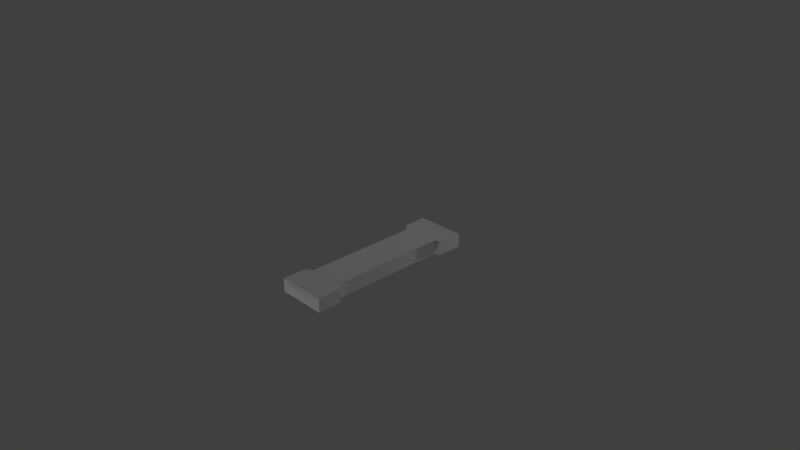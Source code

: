 # Source: arcanoide.blend  (saved by Blender 2.68.0; exported with 4.5.12 LTS)
import bpy
from mathutils import Matrix  # noqa: F401  (used for matrix-valued properties, if any)

bpy.ops.wm.read_factory_settings(use_empty=True)
scene = bpy.context.scene
scene.name = 'Scene'

# ---- collections
col_collection_1 = bpy.data.collections.new('Collection 1'); scene.collection.children.link(col_collection_1)

# ---- materials (node trees are filled in below, after node groups)
mat_material = bpy.data.materials.new('Material')
mat_material.alpha_threshold = 0.0
mat_material.use_transparent_shadow = False
mat_material.roughness = 0.5
mat_material.line_color = (0.0, 0.0, 0.0, 1.0)

# ---- material node trees

# ---- world
world_world = bpy.data.worlds.new('World'); scene.world = world_world
world_world.color = (0.05088, 0.05088, 0.05088)
world_world.use_sun_shadow = False
world_world.sun_shadow_jitter_overblur = 0.0
world_world.cycles.sampling_method = 'MANUAL'
world_world.cycles.sample_map_resolution = 256

# ---- cameras
cam_camera = bpy.data.cameras.new('Camera')
cam_camera.clip_end = 100.0
cam_camera.lens = 35.0
cam_camera.sensor_width = 32.0
cam_camera.sensor_height = 18.0
cam_camera.ortho_scale = 7.314
cam_camera.dof.focus_distance = 0.0
cam_camera.dof.aperture_fstop = 128.0

# ---- lights
light_point_002 = bpy.data.lights.new('Point.002', 'POINT')
light_point_002.transmission_factor = 0.0
light_point_002.energy = 100.0
light_point_002.shadow_buffer_clip_start = 0.5
light_point_002.shadow_soft_size = 0.1
light_point_002.shadow_maximum_resolution = 0.006
light_point_002.use_absolute_resolution = True
light_point_002.cycles.use_multiple_importance_sampling = False
light_point_001 = bpy.data.lights.new('Point.001', 'POINT')
light_point_001.transmission_factor = 0.0
light_point_001.energy = 100.0
light_point_001.shadow_buffer_clip_start = 0.5
light_point_001.shadow_soft_size = 0.1
light_point_001.shadow_maximum_resolution = 0.006
light_point_001.use_absolute_resolution = True
light_point_001.cycles.use_multiple_importance_sampling = False
light_point = bpy.data.lights.new('Point', 'POINT')
light_point.transmission_factor = 0.0
light_point.energy = 100.0
light_point.shadow_buffer_clip_start = 0.5
light_point.shadow_soft_size = 0.1
light_point.shadow_maximum_resolution = 0.006
light_point.use_absolute_resolution = True
light_point.cycles.use_multiple_importance_sampling = False
light_lamp = bpy.data.lights.new('Lamp', 'POINT')
light_lamp.transmission_factor = 0.0
light_lamp.cutoff_distance = 30.0
light_lamp.energy = 100.0
light_lamp.shadow_buffer_clip_start = 1.001
light_lamp.shadow_soft_size = 0.1
light_lamp.shadow_maximum_resolution = 0.006
light_lamp.use_absolute_resolution = True
light_lamp.cycles.use_multiple_importance_sampling = False

# ---- meshes
me_arkanoide = bpy.data.meshes.new('Arkanoide')
me_arkanoide.from_pydata([(0.5475, 0.5041, -0.0095), (-0.4368, 1.004, -0.4065), (0.5475, 1.004, -0.4065), (-0.4368, 0.5041, -0.4065), (0.5475, 0.5041, -0.4065), (-0.4368, 1.004, -0.0095), (0.5475, 1.004, -0.0095), (-0.4368, 0.5041, -0.0095), (-0.4368, 1.433, -0.4065), (0.5475, 1.433, -0.4065), (-0.4368, 1.433, -0.0095), (0.5475, 1.433, -0.0095), (-0.6118, 1.732, -0.3957), (0.7225, 1.732, -0.3957), (-0.6118, 1.732, -0.003578), (0.7225, 1.732, -0.003578), (-0.6336, 2.397, -0.3957), (0.7443, 2.397, -0.3957), (-0.6336, 2.397, -0.003578), (0.7443, 2.397, -0.003578), (0.563, 1.645, -0.4065), (-0.4523, 1.645, -0.4065), (0.563, 1.645, -0.0095), (-0.4523, 1.645, -0.0095), (-0.3666, 2.448, -0.325), (0.4773, 2.448, -0.325), (-0.3666, 2.453, -0.09101), (0.4773, 2.453, -0.09101), (-0.6239, 2.101, -0.003578), (0.7346, 2.101, -0.003578), (-0.6239, 2.101, -0.3957), (0.7346, 2.101, -0.3957), (0.5475, 0.5041, -0.208), (-0.4368, 1.004, -0.208), (0.5475, 1.004, -0.208), (-0.4368, 0.5041, -0.208), (-0.4368, 1.433, -0.208), (0.5475, 1.433, -0.208), (-0.6118, 1.732, -0.208), (0.7225, 1.732, -0.208), (-0.6336, 2.397, -0.208), (0.7443, 2.397, -0.208), (0.563, 1.645, -0.208), (-0.4523, 1.645, -0.208), (-0.3666, 2.451, -0.208), (0.4773, 2.451, -0.208), (-0.6239, 2.101, -0.208), (0.7346, 2.101, -0.208), (0.3869, 0.5041, -0.0095), (0.3869, 1.004, -0.0095), (0.3869, 1.004, -0.4065), (0.3869, 0.5041, -0.4065), (0.3869, 1.433, -0.0095), (0.3869, 1.433, -0.4065), (0.5048, 1.732, -0.003578), (0.5048, 1.732, -0.3957), (0.5195, 2.397, -0.003578), (0.5195, 2.397, -0.3957), (0.3974, 1.645, -0.4065), (0.3974, 1.645, -0.0095), (0.3396, 2.453, -0.09101), (0.3396, 2.448, -0.325), (0.513, 2.101, -0.003578), (0.513, 2.101, -0.3957), (0.3396, 2.451, -0.208), (0.247, 0.5041, -0.0095), (0.247, 1.004, -0.4065), (0.247, 1.433, -0.4065), (0.3151, 1.732, -0.3957), (0.3236, 2.397, -0.3957), (0.253, 1.645, -0.0095), (0.2196, 2.448, -0.325), (0.3198, 2.101, -0.003578), (0.2196, 2.451, -0.208), (0.247, 1.004, -0.0095), (0.247, 0.5041, -0.4065), (0.247, 1.433, -0.0095), (0.3151, 1.732, -0.003578), (0.3236, 2.397, -0.003578), (0.253, 1.645, -0.4065), (0.2196, 2.453, -0.09101), (0.3198, 2.101, -0.3957), (0.08024, 0.5041, -0.0095), (0.08024, 1.004, -0.4065), (0.08024, 1.433, -0.4065), (0.08909, 1.732, -0.3957), (0.09019, 2.397, -0.3957), (0.08102, 1.645, -0.0095), (0.07669, 2.448, -0.325), (0.0897, 2.101, -0.003578), (0.07669, 2.451, -0.208), (0.08024, 1.004, -0.0095), (0.08024, 0.5041, -0.4065), (0.08024, 1.433, -0.0095), (0.08909, 1.732, -0.003578), (0.09019, 2.397, -0.003578), (0.08102, 1.645, -0.4065), (0.07669, 2.453, -0.09101), (0.0897, 2.101, -0.3957), (-0.1022, 0.5041, -0.0095), (-0.1022, 1.004, -0.4065), (-0.1022, 1.433, -0.4065), (-0.1583, 1.732, -0.3957), (-0.1653, 2.397, -0.3957), (-0.1072, 1.645, -0.0095), (-0.07978, 2.448, -0.325), (-0.1622, 2.101, -0.003578), (-0.07978, 2.451, -0.208), (-0.1022, 1.004, -0.0095), (-0.1022, 0.5041, -0.4065), (-0.1022, 1.433, -0.0095), (-0.1583, 1.732, -0.003578), (-0.1653, 2.397, -0.003578), (-0.1072, 1.645, -0.4065), (-0.07978, 2.453, -0.09101), (-0.1622, 2.101, -0.3957), (-0.2833, 0.5041, -0.0095), (-0.2833, 1.004, -0.4065), (-0.2833, 1.433, -0.4065), (-0.4037, 1.732, -0.3957), (-0.4187, 2.397, -0.3957), (-0.294, 1.645, -0.0095), (-0.235, 2.448, -0.325), (-0.4121, 2.101, -0.003578), (-0.235, 2.451, -0.208), (-0.2833, 1.004, -0.0095), (-0.2833, 0.5041, -0.4065), (-0.2833, 1.433, -0.0095), (-0.4037, 1.732, -0.003578), (-0.4187, 2.397, -0.003578), (-0.294, 1.645, -0.4065), (-0.235, 2.453, -0.09101), (-0.4121, 2.101, -0.3957), (0.5475, -0.5041, -0.0095), (-0.4368, -1.004, -0.4065), (0.5475, -1.004, -0.4065), (-0.4368, -0.5041, -0.4065), (0.5475, -0.5041, -0.4065), (-0.4368, -1.004, -0.0095), (0.5475, -1.004, -0.0095), (-0.4368, -0.5041, -0.0095), (-0.4368, 0.0, -0.0095), (-0.4368, 0.0, -0.4065), (0.5475, 0.0, -0.0095), (0.5475, 0.0, -0.4065), (-0.4368, -1.433, -0.4065), (0.5475, -1.433, -0.4065), (-0.4368, -1.433, -0.0095), (0.5475, -1.433, -0.0095), (-0.6118, -1.732, -0.3926), (0.7225, -1.732, -0.3926), (-0.6118, -1.732, -0.007784), (0.7225, -1.732, -0.007784), (-0.6336, -2.397, -0.3926), (0.7443, -2.397, -0.3926), (-0.6336, -2.397, -0.007784), (0.7443, -2.397, -0.007784), (0.563, -1.645, -0.4065), (-0.4523, -1.645, -0.4065), (0.563, -1.645, -0.0095), (-0.4523, -1.645, -0.0095), (-0.3666, -2.448, -0.325), (0.4773, -2.448, -0.325), (-0.3666, -2.453, -0.09101), (0.4773, -2.453, -0.09101), (-0.6239, -2.101, -0.007784), (0.7346, -2.101, -0.007784), (-0.6239, -2.101, -0.3926), (0.7346, -2.101, -0.3926), (0.5475, -0.5041, -0.208), (-0.4368, -1.004, -0.208), (0.5475, -1.004, -0.208), (-0.4368, -0.5041, -0.208), (-0.4368, 0.0, -0.208), (0.5475, 0.0, -0.208), (-0.4368, -1.433, -0.208), (0.5475, -1.433, -0.208), (-0.6118, -1.732, -0.208), (0.7225, -1.732, -0.208), (-0.6336, -2.397, -0.208), (0.7443, -2.397, -0.208), (0.563, -1.645, -0.208), (-0.4523, -1.645, -0.208), (-0.3666, -2.451, -0.208), (0.4773, -2.451, -0.208), (-0.6239, -2.101, -0.208), (0.7346, -2.101, -0.208), (0.3869, -0.5041, -0.0095), (0.3869, -1.004, -0.0095), (0.3869, -1.004, -0.4065), (0.3869, -0.5041, -0.4065), (0.3869, 0.0, -0.4065), (0.3869, 0.0, -0.0095), (0.3869, -1.433, -0.0095), (0.3869, -1.433, -0.4065), (0.5048, -1.732, -0.007784), (0.5048, -1.732, -0.3926), (0.5195, -2.397, -0.007784), (0.5195, -2.397, -0.3926), (0.3974, -1.645, -0.4065), (0.3974, -1.645, -0.0095), (0.3396, -2.453, -0.09101), (0.3396, -2.448, -0.325), (0.513, -2.101, -0.007784), (0.513, -2.101, -0.3926), (0.3396, -2.451, -0.208), (0.247, -0.5041, -0.0095), (0.247, -1.004, -0.4065), (0.247, 0.0, -0.0095), (0.247, -1.433, -0.4065), (0.3151, -1.732, -0.3926), (0.3236, -2.397, -0.3926), (0.253, -1.645, -0.0095), (0.2196, -2.448, -0.325), (0.3198, -2.101, -0.007784), (0.2196, -2.451, -0.208), (0.247, -1.004, -0.0095), (0.247, -0.5041, -0.4065), (0.247, 0.0, -0.4065), (0.247, -1.433, -0.0095), (0.3151, -1.732, -0.007784), (0.3236, -2.397, -0.007784), (0.253, -1.645, -0.4065), (0.2196, -2.453, -0.09101), (0.3198, -2.101, -0.3926), (0.08024, -0.5041, -0.0095), (0.08024, -1.004, -0.4065), (0.08024, 0.0, -0.0095), (0.08024, -1.433, -0.4065), (0.08909, -1.732, -0.3926), (0.09019, -2.397, -0.3926), (0.08102, -1.645, -0.0095), (0.07669, -2.448, -0.325), (0.0897, -2.101, -0.007784), (0.07669, -2.451, -0.208), (0.08024, -1.004, -0.0095), (0.08024, -0.5041, -0.4065), (0.08024, 0.0, -0.4065), (0.08024, -1.433, -0.0095), (0.08909, -1.732, -0.007784), (0.09019, -2.397, -0.007784), (0.08102, -1.645, -0.4065), (0.07669, -2.453, -0.09101), (0.0897, -2.101, -0.3926), (-0.1022, -0.5041, -0.0095), (-0.1022, -1.004, -0.4065), (-0.1022, 0.0, -0.0095), (-0.1022, -1.433, -0.4065), (-0.1583, -1.732, -0.3926), (-0.1653, -2.397, -0.3926), (-0.1072, -1.645, -0.0095), (-0.07978, -2.448, -0.325), (-0.1622, -2.101, -0.007784), (-0.07978, -2.451, -0.208), (-0.1022, -1.004, -0.0095), (-0.1022, -0.5041, -0.4065), (-0.1022, 0.0, -0.4065), (-0.1022, -1.433, -0.0095), (-0.1583, -1.732, -0.007784), (-0.1653, -2.397, -0.007784), (-0.1072, -1.645, -0.4065), (-0.07978, -2.453, -0.09101), (-0.1622, -2.101, -0.3926), (-0.2833, -0.5041, -0.0095), (-0.2833, -1.004, -0.4065), (-0.2833, 0.0, -0.0095), (-0.2833, -1.433, -0.4065), (-0.4037, -1.732, -0.3926), (-0.4187, -2.397, -0.3926), (-0.294, -1.645, -0.0095), (-0.235, -2.448, -0.325), (-0.4121, -2.101, -0.007784), (-0.235, -2.451, -0.208), (-0.2833, -1.004, -0.0095), (-0.2833, -0.5041, -0.4065), (-0.2833, 0.0, -0.4065), (-0.2833, -1.433, -0.0095), (-0.4037, -1.732, -0.007784), (-0.4187, -2.397, -0.007784), (-0.294, -1.645, -0.4065), (-0.235, -2.453, -0.09101), (-0.4121, -2.101, -0.3926)], [], [(35, 33, 1, 3), (49, 6, 11, 52), (191, 51, 4, 144), (130, 21, 12, 119), (51, 50, 2, 4), (116, 125, 5, 7), (34, 32, 4, 2), (32, 174, 144, 4), (265, 116, 7, 141), (173, 35, 3, 142), (33, 5, 10, 36), (117, 1, 8, 118), (34, 2, 9, 37), (62, 29, 19, 56), (42, 20, 13, 39), (59, 22, 15, 54), (43, 23, 14, 38), (120, 16, 24, 122), (46, 28, 18, 40), (132, 30, 16, 120), (47, 31, 17, 41), (118, 8, 21, 130), (37, 9, 20, 42), (52, 11, 22, 59), (36, 10, 23, 43), (64, 45, 25, 61), (41, 17, 25, 45), (56, 19, 27, 60), (40, 18, 26, 44), (54, 15, 29, 62), (38, 14, 28, 46), (119, 12, 30, 132), (39, 13, 31, 47), (7, 5, 33, 35), (6, 0, 32, 34), (0, 143, 174, 32), (141, 7, 35, 173), (1, 33, 36, 8), (6, 34, 37, 11), (22, 42, 39, 15), (21, 43, 38, 12), (30, 46, 40, 16), (29, 47, 41, 19), (11, 37, 42, 22), (8, 36, 43, 21), (60, 27, 45, 64), (19, 41, 45, 27), (16, 40, 44, 24), (12, 38, 46, 30), (15, 39, 47, 29), (74, 49, 52, 76), (218, 75, 51, 191), (20, 58, 55, 13), (75, 66, 50, 51), (0, 6, 49, 48), (143, 0, 48, 192), (2, 50, 53, 9), (72, 62, 56, 78), (70, 59, 54, 77), (17, 57, 61, 25), (31, 63, 57, 17), (9, 53, 58, 20), (76, 52, 59, 70), (73, 64, 61, 71), (78, 56, 60, 80), (77, 54, 62, 72), (13, 55, 63, 31), (80, 60, 64, 73), (58, 79, 68, 55), (48, 49, 74, 65), (192, 48, 65, 208), (50, 66, 67, 53), (57, 69, 71, 61), (63, 81, 69, 57), (53, 67, 79, 58), (55, 68, 81, 63), (91, 74, 76, 93), (237, 92, 75, 218), (92, 83, 66, 75), (89, 72, 78, 95), (87, 70, 77, 94), (93, 76, 70, 87), (90, 73, 71, 88), (95, 78, 80, 97), (94, 77, 72, 89), (97, 80, 73, 90), (79, 96, 85, 68), (65, 74, 91, 82), (208, 65, 82, 227), (66, 83, 84, 67), (69, 86, 88, 71), (81, 98, 86, 69), (67, 84, 96, 79), (68, 85, 98, 81), (108, 91, 93, 110), (256, 109, 92, 237), (109, 100, 83, 92), (106, 89, 95, 112), (104, 87, 94, 111), (110, 93, 87, 104), (107, 90, 88, 105), (112, 95, 97, 114), (111, 94, 89, 106), (114, 97, 90, 107), (96, 113, 102, 85), (82, 91, 108, 99), (227, 82, 99, 246), (83, 100, 101, 84), (86, 103, 105, 88), (98, 115, 103, 86), (84, 101, 113, 96), (85, 102, 115, 98), (125, 108, 110, 127), (275, 126, 109, 256), (126, 117, 100, 109), (123, 106, 112, 129), (121, 104, 111, 128), (127, 110, 104, 121), (124, 107, 105, 122), (129, 112, 114, 131), (128, 111, 106, 123), (131, 114, 107, 124), (113, 130, 119, 102), (99, 108, 125, 116), (246, 99, 116, 265), (100, 117, 118, 101), (103, 120, 122, 105), (115, 132, 120, 103), (101, 118, 130, 113), (102, 119, 132, 115), (5, 125, 127, 10), (142, 3, 126, 275), (3, 1, 117, 126), (28, 123, 129, 18), (23, 121, 128, 14), (10, 127, 121, 23), (44, 124, 122, 24), (18, 129, 131, 26), (14, 128, 123, 28), (26, 131, 124, 44), (172, 136, 134, 170), (188, 193, 148, 139), (191, 144, 137, 190), (279, 267, 149, 158), (190, 137, 135, 189), (263, 140, 138, 273), (171, 135, 137, 169), (169, 137, 144, 174), (265, 141, 140, 263), (173, 142, 136, 172), (170, 175, 147, 138), (264, 266, 145, 134), (171, 176, 146, 135), (203, 197, 156, 166), (181, 178, 150, 157), (200, 195, 152, 159), (182, 177, 151, 160), (268, 270, 161, 153), (185, 179, 155, 165), (281, 268, 153, 167), (186, 180, 154, 168), (266, 279, 158, 145), (176, 181, 157, 146), (193, 200, 159, 148), (175, 182, 160, 147), (205, 202, 162, 184), (180, 184, 162, 154), (197, 201, 164, 156), (179, 183, 163, 155), (195, 203, 166, 152), (177, 185, 165, 151), (267, 281, 167, 149), (178, 186, 168, 150), (140, 172, 170, 138), (139, 171, 169, 133), (133, 169, 174, 143), (141, 173, 172, 140), (134, 145, 175, 170), (139, 148, 176, 171), (159, 152, 178, 181), (158, 149, 177, 182), (167, 153, 179, 185), (166, 156, 180, 186), (148, 159, 181, 176), (145, 158, 182, 175), (201, 205, 184, 164), (156, 164, 184, 180), (153, 161, 183, 179), (149, 167, 185, 177), (152, 166, 186, 178), (216, 219, 193, 188), (218, 191, 190, 217), (157, 150, 196, 199), (217, 190, 189, 207), (133, 187, 188, 139), (143, 192, 187, 133), (135, 146, 194, 189), (214, 221, 197, 203), (212, 220, 195, 200), (154, 162, 202, 198), (168, 154, 198, 204), (146, 157, 199, 194), (219, 212, 200, 193), (215, 213, 202, 205), (221, 223, 201, 197), (220, 214, 203, 195), (150, 168, 204, 196), (223, 215, 205, 201), (199, 196, 210, 222), (187, 206, 216, 188), (192, 208, 206, 187), (189, 194, 209, 207), (198, 202, 213, 211), (204, 198, 211, 224), (194, 199, 222, 209), (196, 204, 224, 210), (235, 238, 219, 216), (237, 218, 217, 236), (236, 217, 207, 226), (233, 240, 221, 214), (231, 239, 220, 212), (238, 231, 212, 219), (234, 232, 213, 215), (240, 242, 223, 221), (239, 233, 214, 220), (242, 234, 215, 223), (222, 210, 229, 241), (206, 225, 235, 216), (208, 227, 225, 206), (207, 209, 228, 226), (211, 213, 232, 230), (224, 211, 230, 243), (209, 222, 241, 228), (210, 224, 243, 229), (254, 257, 238, 235), (256, 237, 236, 255), (255, 236, 226, 245), (252, 259, 240, 233), (250, 258, 239, 231), (257, 250, 231, 238), (253, 251, 232, 234), (259, 261, 242, 240), (258, 252, 233, 239), (261, 253, 234, 242), (241, 229, 248, 260), (225, 244, 254, 235), (227, 246, 244, 225), (226, 228, 247, 245), (230, 232, 251, 249), (243, 230, 249, 262), (228, 241, 260, 247), (229, 243, 262, 248), (273, 276, 257, 254), (275, 256, 255, 274), (274, 255, 245, 264), (271, 278, 259, 252), (269, 277, 258, 250), (276, 269, 250, 257), (272, 270, 251, 253), (278, 280, 261, 259), (277, 271, 252, 258), (280, 272, 253, 261), (260, 248, 267, 279), (244, 263, 273, 254), (246, 265, 263, 244), (245, 247, 266, 264), (249, 251, 270, 268), (262, 249, 268, 281), (247, 260, 279, 266), (248, 262, 281, 267), (138, 147, 276, 273), (142, 275, 274, 136), (136, 274, 264, 134), (165, 155, 278, 271), (160, 151, 277, 269), (147, 160, 269, 276), (183, 161, 270, 272), (155, 163, 280, 278), (151, 165, 271, 277), (163, 183, 272, 280)])
_uv = me_arkanoide.uv_layers.new(name='UVMap')
_uv.uv.foreach_set('vector', [0.588, 0.3246, 0.6771, 0.3251, 0.6763, 0.3608, 0.5877, 0.3593, 0.671, 0.1431, 0.6691, 0.1156, 0.7437, 0.1078, 0.7462, 0.1371, 0.4999, 0.4995, 0.5844, 0.5008, 0.5835, 0.5276, 0.4999, 0.5262, 0.7929, 0.398, 0.8003, 0.3671, 0.8291, 0.3572, 0.8132, 0.3835, 0.5844, 0.5008, 0.6683, 0.5046, 0.6666, 0.5315, 0.5835, 0.5276, 0.5878, 0.2628, 0.6766, 0.2614, 0.6771, 0.2891, 0.588, 0.2898, 0.6664, 0.08277, 0.5836, 0.08688, 0.5827, 0.05431, 0.6636, 0.05078, 0.5836, 0.08688, 0.5, 0.08797, 0.5, 0.0552, 0.5827, 0.05431, 0.5, 0.2633, 0.5878, 0.2628, 0.588, 0.2898, 0.5, 0.29, 0.5, 0.3245, 0.588, 0.3246, 0.5877, 0.3593, 0.5, 0.3589, 0.6771, 0.3251, 0.6771, 0.2891, 0.7578, 0.2878, 0.7576, 0.3265, 0.6752, 0.3885, 0.6763, 0.3608, 0.7567, 0.3642, 0.7534, 0.3937, 0.6664, 0.08277, 0.6636, 0.05078, 0.7311, 0.04256, 0.7373, 0.07412, 0.8599, 0.1119, 0.857, 0.07612, 0.9026, 0.06917, 0.9071, 0.106, 0.7718, 0.06573, 0.7631, 0.03507, 0.7887, 0.02322, 0.7977, 0.05596, 0.7844, 0.1331, 0.7845, 0.1011, 0.8088, 0.08414, 0.8002, 0.115, 0.7984, 0.3272, 0.8014, 0.2877, 0.8308, 0.2992, 0.8261, 0.3276, 0.9193, 0.4019, 0.9247, 0.3667, 0.9375, 0.4132, 0.9343, 0.4344, 0.8794, 0.3292, 0.879, 0.2945, 0.9257, 0.2926, 0.9262, 0.3298, 0.8718, 0.3961, 0.8776, 0.3622, 0.9247, 0.3667, 0.9193, 0.4019, 0.8507, 0.04336, 0.8433, 0.009856, 0.888, 7.82e-05, 0.8955, 0.03427, 0.7534, 0.3937, 0.7567, 0.3642, 0.8003, 0.3671, 0.7929, 0.398, 0.7373, 0.07412, 0.7311, 0.04256, 0.7631, 0.03507, 0.7718, 0.06573, 0.7462, 0.1371, 0.7437, 0.1078, 0.7845, 0.1011, 0.7844, 0.1331, 0.7576, 0.3265, 0.7578, 0.2878, 0.8014, 0.2877, 0.7984, 0.3272, 0.9391, 0.5306, 0.9356, 0.5528, 0.9168, 0.5499, 0.9202, 0.5276, 0.9286, 0.597, 0.8914, 0.5907, 0.9168, 0.5499, 0.9356, 0.5528, 0.973, 0.566, 0.9659, 0.6027, 0.9544, 0.5557, 0.9581, 0.5336, 0.9623, 0.3714, 0.9999, 0.377, 0.9751, 0.4185, 0.9563, 0.4159, 0.8002, 0.115, 0.8088, 0.08414, 0.857, 0.07612, 0.8599, 0.1119, 0.8261, 0.3276, 0.8308, 0.2992, 0.879, 0.2945, 0.8794, 0.3292, 0.8132, 0.3835, 0.8291, 0.3572, 0.8776, 0.3622, 0.8718, 0.3961, 0.7977, 0.05596, 0.7887, 0.02322, 0.8433, 0.009856, 0.8507, 0.04336, 0.588, 0.2898, 0.6771, 0.2891, 0.6771, 0.3251, 0.588, 0.3246, 0.6691, 0.1156, 0.5847, 0.1199, 0.5836, 0.08688, 0.6664, 0.08277, 0.5847, 0.1199, 0.5, 0.1211, 0.5, 0.08797, 0.5836, 0.08688, 0.5, 0.29, 0.588, 0.2898, 0.588, 0.3246, 0.5, 0.3245, 0.6763, 0.3608, 0.6771, 0.3251, 0.7576, 0.3265, 0.7567, 0.3642, 0.6691, 0.1156, 0.6664, 0.08277, 0.7373, 0.07412, 0.7437, 0.1078, 0.7845, 0.1011, 0.7718, 0.06573, 0.7977, 0.05596, 0.8088, 0.08414, 0.8003, 0.3671, 0.7984, 0.3272, 0.8261, 0.3276, 0.8291, 0.3572, 0.8776, 0.3622, 0.8794, 0.3292, 0.9262, 0.3298, 0.9247, 0.3667, 0.857, 0.07612, 0.8507, 0.04336, 0.8955, 0.03427, 0.9026, 0.06917, 0.7437, 0.1078, 0.7373, 0.07412, 0.7718, 0.06573, 0.7845, 0.1011, 0.7567, 0.3642, 0.7576, 0.3265, 0.7984, 0.3272, 0.8003, 0.3671, 0.9581, 0.5336, 0.9544, 0.5557, 0.9356, 0.5528, 0.9391, 0.5306, 0.9659, 0.6027, 0.9286, 0.597, 0.9356, 0.5528, 0.9544, 0.5557, 0.9247, 0.3667, 0.9623, 0.3714, 0.9563, 0.4159, 0.9375, 0.4132, 0.8291, 0.3572, 0.8261, 0.3276, 0.8794, 0.3292, 0.8776, 0.3622, 0.8088, 0.08414, 0.7977, 0.05596, 0.8507, 0.04336, 0.857, 0.07612, 0.6724, 0.1674, 0.671, 0.1431, 0.7462, 0.1371, 0.748, 0.1621, 0.4999, 0.476, 0.5851, 0.4772, 0.5844, 0.5008, 0.4999, 0.4995, 0.7718, 0.5436, 0.7752, 0.5164, 0.7879, 0.536, 0.7831, 0.5716, 0.5851, 0.4772, 0.6698, 0.481, 0.6683, 0.5046, 0.5844, 0.5008, 0.5847, 0.1199, 0.6691, 0.1156, 0.671, 0.1431, 0.5855, 0.147, 0.5, 0.1211, 0.5847, 0.1199, 0.5855, 0.147, 0.5, 0.1482, 0.6666, 0.5315, 0.6683, 0.5046, 0.7402, 0.5105, 0.7375, 0.537, 0.862, 0.1428, 0.8599, 0.1119, 0.9071, 0.106, 0.91, 0.1377, 0.7855, 0.1586, 0.7844, 0.1331, 0.8002, 0.115, 0.8007, 0.147, 0.8914, 0.5907, 0.8963, 0.5539, 0.9202, 0.5276, 0.9168, 0.5499, 0.8431, 0.5822, 0.8482, 0.5459, 0.8963, 0.5539, 0.8914, 0.5907, 0.7375, 0.537, 0.7402, 0.5105, 0.7752, 0.5164, 0.7718, 0.5436, 0.748, 0.1621, 0.7462, 0.1371, 0.7844, 0.1331, 0.7855, 0.1586, 0.9422, 0.5111, 0.9391, 0.5306, 0.9202, 0.5276, 0.9231, 0.5082, 0.9785, 0.5342, 0.973, 0.566, 0.9581, 0.5336, 0.9612, 0.5141, 0.8007, 0.147, 0.8002, 0.115, 0.8599, 0.1119, 0.862, 0.1428, 0.7831, 0.5716, 0.7879, 0.536, 0.8482, 0.5459, 0.8431, 0.5822, 0.9612, 0.5141, 0.9581, 0.5336, 0.9391, 0.5306, 0.9422, 0.5111, 0.7752, 0.5164, 0.7782, 0.4923, 0.792, 0.5047, 0.7879, 0.536, 0.5855, 0.147, 0.671, 0.1431, 0.6724, 0.1674, 0.5861, 0.1709, 0.5, 0.1482, 0.5855, 0.147, 0.5861, 0.1709, 0.5, 0.172, 0.6683, 0.5046, 0.6698, 0.481, 0.7427, 0.487, 0.7402, 0.5105, 0.8963, 0.5539, 0.901, 0.5221, 0.9231, 0.5082, 0.9202, 0.5276, 0.8482, 0.5459, 0.8528, 0.5143, 0.901, 0.5221, 0.8963, 0.5539, 0.7402, 0.5105, 0.7427, 0.487, 0.7782, 0.4923, 0.7752, 0.5164, 0.7879, 0.536, 0.792, 0.5047, 0.8528, 0.5143, 0.8482, 0.5459, 0.674, 0.1966, 0.6724, 0.1674, 0.748, 0.1621, 0.7502, 0.1918, 0.4999, 0.4478, 0.5859, 0.4489, 0.5851, 0.4772, 0.4999, 0.476, 0.5859, 0.4489, 0.6716, 0.4524, 0.6698, 0.481, 0.5851, 0.4772, 0.8652, 0.1801, 0.862, 0.1428, 0.91, 0.1377, 0.9134, 0.1753, 0.7877, 0.1888, 0.7855, 0.1586, 0.8007, 0.147, 0.8034, 0.186, 0.7502, 0.1918, 0.748, 0.1621, 0.7855, 0.1586, 0.7877, 0.1888, 0.9457, 0.4879, 0.9422, 0.5111, 0.9231, 0.5082, 0.9267, 0.485, 0.9846, 0.496, 0.9785, 0.5342, 0.9612, 0.5141, 0.9648, 0.4908, 0.8034, 0.186, 0.8007, 0.147, 0.862, 0.1428, 0.8652, 0.1801, 0.9648, 0.4908, 0.9612, 0.5141, 0.9422, 0.5111, 0.9457, 0.4879, 0.7782, 0.4923, 0.7821, 0.4632, 0.7973, 0.4668, 0.792, 0.5047, 0.5861, 0.1709, 0.6724, 0.1674, 0.674, 0.1966, 0.5868, 0.1996, 0.5, 0.172, 0.5861, 0.1709, 0.5868, 0.1996, 0.5, 0.2005, 0.6698, 0.481, 0.6716, 0.4524, 0.7458, 0.4586, 0.7427, 0.487, 0.901, 0.5221, 0.9067, 0.4842, 0.9267, 0.485, 0.9231, 0.5082, 0.8528, 0.5143, 0.8583, 0.4767, 0.9067, 0.4842, 0.901, 0.5221, 0.7427, 0.487, 0.7458, 0.4586, 0.7821, 0.4632, 0.7782, 0.4923, 0.792, 0.5047, 0.7973, 0.4668, 0.8583, 0.4767, 0.8528, 0.5143, 0.6754, 0.2289, 0.674, 0.1966, 0.7502, 0.1918, 0.7527, 0.2248, 0.4999, 0.4166, 0.5866, 0.4175, 0.5859, 0.4489, 0.4999, 0.4478, 0.5866, 0.4175, 0.6735, 0.4206, 0.6716, 0.4524, 0.5859, 0.4489, 0.8695, 0.2211, 0.8652, 0.1801, 0.9134, 0.1753, 0.9178, 0.2162, 0.7909, 0.2221, 0.7877, 0.1888, 0.8034, 0.186, 0.808, 0.2291, 0.7527, 0.2248, 0.7502, 0.1918, 0.7877, 0.1888, 0.7909, 0.2221, 0.9496, 0.4624, 0.9457, 0.4879, 0.9267, 0.485, 0.9305, 0.4596, 0.9908, 0.4541, 0.9846, 0.496, 0.9648, 0.4908, 0.9686, 0.4652, 0.808, 0.2291, 0.8034, 0.186, 0.8652, 0.1801, 0.8695, 0.2211, 0.9686, 0.4652, 0.9648, 0.4908, 0.9457, 0.4879, 0.9496, 0.4624, 0.7821, 0.4632, 0.7869, 0.4309, 0.8039, 0.4248, 0.7973, 0.4668, 0.5868, 0.1996, 0.674, 0.1966, 0.6754, 0.2289, 0.5874, 0.2312, 0.5, 0.2005, 0.5868, 0.1996, 0.5874, 0.2312, 0.5, 0.2319, 0.6716, 0.4524, 0.6735, 0.4206, 0.7495, 0.4266, 0.7458, 0.4586, 0.9067, 0.4842, 0.9131, 0.4427, 0.9305, 0.4596, 0.9267, 0.485, 0.8583, 0.4767, 0.8649, 0.4357, 0.9131, 0.4427, 0.9067, 0.4842, 0.7458, 0.4586, 0.7495, 0.4266, 0.7869, 0.4309, 0.7821, 0.4632, 0.7973, 0.4668, 0.8039, 0.4248, 0.8649, 0.4357, 0.8583, 0.4767, 0.6766, 0.2614, 0.6754, 0.2289, 0.7527, 0.2248, 0.7555, 0.2583, 0.5, 0.3855, 0.5873, 0.3861, 0.5866, 0.4175, 0.4999, 0.4166, 0.5873, 0.3861, 0.6752, 0.3885, 0.6735, 0.4206, 0.5866, 0.4175, 0.8747, 0.2608, 0.8695, 0.2211, 0.9178, 0.2162, 0.9226, 0.2571, 0.7955, 0.2557, 0.7909, 0.2221, 0.808, 0.2291, 0.8154, 0.2715, 0.7555, 0.2583, 0.7527, 0.2248, 0.7909, 0.2221, 0.7955, 0.2557, 0.9533, 0.4372, 0.9496, 0.4624, 0.9305, 0.4596, 0.9343, 0.4344, 0.9962, 0.4125, 0.9908, 0.4541, 0.9686, 0.4652, 0.9723, 0.4399, 0.8154, 0.2715, 0.808, 0.2291, 0.8695, 0.2211, 0.8747, 0.2608, 0.9723, 0.4399, 0.9686, 0.4652, 0.9496, 0.4624, 0.9533, 0.4372, 0.7869, 0.4309, 0.7929, 0.398, 0.8132, 0.3835, 0.8039, 0.4248, 0.5874, 0.2312, 0.6754, 0.2289, 0.6766, 0.2614, 0.5878, 0.2628, 0.5, 0.2319, 0.5874, 0.2312, 0.5878, 0.2628, 0.5, 0.2633, 0.6735, 0.4206, 0.6752, 0.3885, 0.7534, 0.3937, 0.7495, 0.4266, 0.9131, 0.4427, 0.9193, 0.4019, 0.9343, 0.4344, 0.9305, 0.4596, 0.8649, 0.4357, 0.8718, 0.3961, 0.9193, 0.4019, 0.9131, 0.4427, 0.7495, 0.4266, 0.7534, 0.3937, 0.7929, 0.398, 0.7869, 0.4309, 0.8039, 0.4248, 0.8132, 0.3835, 0.8718, 0.3961, 0.8649, 0.4357, 0.6771, 0.2891, 0.6766, 0.2614, 0.7555, 0.2583, 0.7578, 0.2878, 0.5, 0.3589, 0.5877, 0.3593, 0.5873, 0.3861, 0.5, 0.3855, 0.5877, 0.3593, 0.6763, 0.3608, 0.6752, 0.3885, 0.5873, 0.3861, 0.879, 0.2945, 0.8747, 0.2608, 0.9226, 0.2571, 0.9257, 0.2926, 0.8014, 0.2877, 0.7955, 0.2557, 0.8154, 0.2715, 0.8308, 0.2992, 0.7578, 0.2878, 0.7555, 0.2583, 0.7955, 0.2557, 0.8014, 0.2877, 0.9563, 0.4159, 0.9533, 0.4372, 0.9343, 0.4344, 0.9375, 0.4132, 0.9999, 0.377, 0.9962, 0.4125, 0.9723, 0.4399, 0.9751, 0.4185, 0.8308, 0.2992, 0.8154, 0.2715, 0.8747, 0.2608, 0.879, 0.2945, 0.9751, 0.4185, 0.9723, 0.4399, 0.9533, 0.4372, 0.9563, 0.4159, 0.4119, 0.3246, 0.4122, 0.3593, 0.3236, 0.3608, 0.3228, 0.3251, 0.329, 0.1431, 0.2537, 0.1371, 0.2562, 0.1078, 0.3308, 0.1156, 0.4999, 0.4995, 0.4999, 0.5262, 0.4163, 0.5276, 0.4155, 0.5008, 0.207, 0.398, 0.1867, 0.3834, 0.1709, 0.3571, 0.1997, 0.3671, 0.4155, 0.5008, 0.4163, 0.5276, 0.3332, 0.5314, 0.3315, 0.5046, 0.4121, 0.2628, 0.4119, 0.2898, 0.3228, 0.289, 0.3234, 0.2614, 0.3335, 0.08276, 0.3363, 0.05078, 0.4172, 0.05431, 0.4163, 0.08687, 0.4163, 0.08687, 0.4172, 0.05431, 0.5, 0.0552, 0.5, 0.08797, 0.5, 0.2633, 0.5, 0.29, 0.4119, 0.2898, 0.4121, 0.2628, 0.5, 0.3245, 0.5, 0.3589, 0.4122, 0.3593, 0.4119, 0.3246, 0.3228, 0.3251, 0.2424, 0.3264, 0.2421, 0.2878, 0.3228, 0.289, 0.3247, 0.3884, 0.2465, 0.3937, 0.2432, 0.3642, 0.3236, 0.3608, 0.3335, 0.08276, 0.2626, 0.07411, 0.2688, 0.04255, 0.3363, 0.05078, 0.1401, 0.1119, 0.09287, 0.106, 0.09737, 0.06916, 0.143, 0.07611, 0.2282, 0.06572, 0.2022, 0.05595, 0.2112, 0.02322, 0.2368, 0.03506, 0.2156, 0.1331, 0.1997, 0.115, 0.1911, 0.08413, 0.2155, 0.1011, 0.2015, 0.3271, 0.1738, 0.3275, 0.1692, 0.2992, 0.1985, 0.2877, 0.0806, 0.4018, 0.06563, 0.4343, 0.06248, 0.4131, 0.07526, 0.3666, 0.1206, 0.3291, 0.07374, 0.3297, 0.07422, 0.2925, 0.1209, 0.2945, 0.1281, 0.396, 0.0806, 0.4018, 0.07526, 0.3666, 0.1223, 0.3621, 0.1492, 0.04335, 0.1045, 0.03427, 0.1119, 7.762e-05, 0.1567, 0.009854, 0.2465, 0.3937, 0.207, 0.398, 0.1997, 0.3671, 0.2432, 0.3642, 0.2626, 0.07411, 0.2282, 0.06572, 0.2368, 0.03506, 0.2688, 0.04255, 0.2537, 0.1371, 0.2156, 0.1331, 0.2155, 0.1011, 0.2562, 0.1078, 0.2424, 0.3264, 0.2015, 0.3271, 0.1985, 0.2877, 0.2421, 0.2878, 0.0607, 0.5304, 0.07967, 0.5275, 0.08299, 0.5497, 0.06415, 0.5526, 0.07119, 0.5969, 0.06415, 0.5526, 0.08299, 0.5497, 0.1084, 0.5906, 0.02675, 0.5659, 0.04169, 0.5334, 0.04535, 0.5555, 0.03379, 0.6025, 0.03763, 0.3713, 0.04366, 0.4158, 0.02482, 0.4184, 7.762e-05, 0.3768, 0.1997, 0.115, 0.1401, 0.1119, 0.143, 0.07611, 0.1911, 0.08413, 0.1738, 0.3275, 0.1206, 0.3291, 0.1209, 0.2945, 0.1692, 0.2992, 0.1867, 0.3834, 0.1281, 0.396, 0.1223, 0.3621, 0.1709, 0.3571, 0.2022, 0.05595, 0.1492, 0.04335, 0.1567, 0.009854, 0.2112, 0.02322, 0.4119, 0.2898, 0.4119, 0.3246, 0.3228, 0.3251, 0.3228, 0.289, 0.3308, 0.1156, 0.3335, 0.08276, 0.4163, 0.08687, 0.4153, 0.1199, 0.4153, 0.1199, 0.4163, 0.08687, 0.5, 0.08797, 0.5, 0.1211, 0.5, 0.29, 0.5, 0.3245, 0.4119, 0.3246, 0.4119, 0.2898, 0.3236, 0.3608, 0.2432, 0.3642, 0.2424, 0.3264, 0.3228, 0.3251, 0.3308, 0.1156, 0.2562, 0.1078, 0.2626, 0.07411, 0.3335, 0.08276, 0.2155, 0.1011, 0.1911, 0.08413, 0.2022, 0.05595, 0.2282, 0.06572, 0.1997, 0.3671, 0.1709, 0.3571, 0.1738, 0.3275, 0.2015, 0.3271, 0.1223, 0.3621, 0.07526, 0.3666, 0.07374, 0.3297, 0.1206, 0.3291, 0.143, 0.07611, 0.09737, 0.06916, 0.1045, 0.03427, 0.1492, 0.04335, 0.2562, 0.1078, 0.2155, 0.1011, 0.2282, 0.06572, 0.2626, 0.07411, 0.2432, 0.3642, 0.1997, 0.3671, 0.2015, 0.3271, 0.2424, 0.3264, 0.04169, 0.5334, 0.0607, 0.5304, 0.06415, 0.5526, 0.04535, 0.5555, 0.03379, 0.6025, 0.04535, 0.5555, 0.06415, 0.5526, 0.07119, 0.5969, 0.07526, 0.3666, 0.06248, 0.4131, 0.04366, 0.4158, 0.03763, 0.3713, 0.1709, 0.3571, 0.1223, 0.3621, 0.1206, 0.3291, 0.1738, 0.3275, 0.1911, 0.08413, 0.143, 0.07611, 0.1492, 0.04335, 0.2022, 0.05595, 0.3275, 0.1674, 0.2519, 0.1621, 0.2537, 0.1371, 0.329, 0.1431, 0.4999, 0.476, 0.4999, 0.4995, 0.4155, 0.5008, 0.4148, 0.4772, 0.2281, 0.5436, 0.2168, 0.5716, 0.2119, 0.536, 0.2247, 0.5163, 0.4148, 0.4772, 0.4155, 0.5008, 0.3315, 0.5046, 0.33, 0.4809, 0.4153, 0.1199, 0.4145, 0.147, 0.329, 0.1431, 0.3308, 0.1156, 0.5, 0.1211, 0.5, 0.1482, 0.4145, 0.147, 0.4153, 0.1199, 0.3332, 0.5314, 0.2624, 0.537, 0.2596, 0.5105, 0.3315, 0.5046, 0.1379, 0.1427, 0.08993, 0.1377, 0.09287, 0.106, 0.1401, 0.1119, 0.2145, 0.1586, 0.1993, 0.147, 0.1997, 0.115, 0.2156, 0.1331, 0.1084, 0.5906, 0.08299, 0.5497, 0.07967, 0.5275, 0.1035, 0.5538, 0.1567, 0.5821, 0.1084, 0.5906, 0.1035, 0.5538, 0.1516, 0.5458, 0.2624, 0.537, 0.2281, 0.5436, 0.2247, 0.5163, 0.2596, 0.5105, 0.2519, 0.1621, 0.2145, 0.1586, 0.2156, 0.1331, 0.2537, 0.1371, 0.0577, 0.5109, 0.07671, 0.508, 0.07967, 0.5275, 0.0607, 0.5304, 0.02133, 0.534, 0.03865, 0.5139, 0.04169, 0.5334, 0.02675, 0.5659, 0.1993, 0.147, 0.1379, 0.1427, 0.1401, 0.1119, 0.1997, 0.115, 0.2168, 0.5716, 0.1567, 0.5821, 0.1516, 0.5458, 0.2119, 0.536, 0.03865, 0.5139, 0.0577, 0.5109, 0.0607, 0.5304, 0.04169, 0.5334, 0.2247, 0.5163, 0.2119, 0.536, 0.2078, 0.5046, 0.2216, 0.4923, 0.4145, 0.147, 0.4138, 0.1709, 0.3275, 0.1674, 0.329, 0.1431, 0.5, 0.1482, 0.5, 0.172, 0.4138, 0.1709, 0.4145, 0.147, 0.3315, 0.5046, 0.2596, 0.5105, 0.2572, 0.487, 0.33, 0.4809, 0.1035, 0.5538, 0.07967, 0.5275, 0.07671, 0.508, 0.09885, 0.522, 0.1516, 0.5458, 0.1035, 0.5538, 0.09885, 0.522, 0.1471, 0.5142, 0.2596, 0.5105, 0.2247, 0.5163, 0.2216, 0.4923, 0.2572, 0.487, 0.2119, 0.536, 0.1516, 0.5458, 0.1471, 0.5142, 0.2078, 0.5046, 0.3259, 0.1966, 0.2498, 0.1918, 0.2519, 0.1621, 0.3275, 0.1674, 0.4999, 0.4478, 0.4999, 0.476, 0.4148, 0.4772, 0.414, 0.4488, 0.414, 0.4488, 0.4148, 0.4772, 0.33, 0.4809, 0.3283, 0.4524, 0.1348, 0.1801, 0.08658, 0.1753, 0.08993, 0.1377, 0.1379, 0.1427, 0.2123, 0.1887, 0.1965, 0.186, 0.1993, 0.147, 0.2145, 0.1586, 0.2498, 0.1918, 0.2123, 0.1887, 0.2145, 0.1586, 0.2519, 0.1621, 0.05416, 0.4877, 0.0732, 0.4848, 0.07671, 0.508, 0.0577, 0.5109, 0.01532, 0.4958, 0.03509, 0.4906, 0.03865, 0.5139, 0.02133, 0.534, 0.1965, 0.186, 0.1348, 0.1801, 0.1379, 0.1427, 0.1993, 0.147, 0.03509, 0.4906, 0.05416, 0.4877, 0.0577, 0.5109, 0.03865, 0.5139, 0.2216, 0.4923, 0.2078, 0.5046, 0.2026, 0.4668, 0.2178, 0.4632, 0.4138, 0.1709, 0.4131, 0.1996, 0.3259, 0.1966, 0.3275, 0.1674, 0.5, 0.172, 0.5, 0.2005, 0.4131, 0.1996, 0.4138, 0.1709, 0.33, 0.4809, 0.2572, 0.487, 0.2541, 0.4585, 0.3283, 0.4524, 0.09885, 0.522, 0.07671, 0.508, 0.0732, 0.4848, 0.09315, 0.484, 0.1471, 0.5142, 0.09885, 0.522, 0.09315, 0.484, 0.1415, 0.4766, 0.2572, 0.487, 0.2216, 0.4923, 0.2178, 0.4632, 0.2541, 0.4585, 0.2078, 0.5046, 0.1471, 0.5142, 0.1415, 0.4766, 0.2026, 0.4668, 0.3245, 0.2289, 0.2472, 0.2247, 0.2498, 0.1918, 0.3259, 0.1966, 0.4999, 0.4166, 0.4999, 0.4478, 0.414, 0.4488, 0.4133, 0.4175, 0.4133, 0.4175, 0.414, 0.4488, 0.3283, 0.4524, 0.3264, 0.4206, 0.1304, 0.221, 0.08212, 0.2162, 0.08658, 0.1753, 0.1348, 0.1801, 0.209, 0.222, 0.192, 0.229, 0.1965, 0.186, 0.2123, 0.1887, 0.2472, 0.2247, 0.209, 0.222, 0.2123, 0.1887, 0.2498, 0.1918, 0.05035, 0.4622, 0.06936, 0.4594, 0.0732, 0.4848, 0.05416, 0.4877, 0.009174, 0.4539, 0.03129, 0.465, 0.03509, 0.4906, 0.01532, 0.4958, 0.192, 0.229, 0.1304, 0.221, 0.1348, 0.1801, 0.1965, 0.186, 0.03129, 0.465, 0.05035, 0.4622, 0.05416, 0.4877, 0.03509, 0.4906, 0.2178, 0.4632, 0.2026, 0.4668, 0.196, 0.4248, 0.213, 0.4308, 0.4131, 0.1996, 0.4126, 0.2312, 0.3245, 0.2289, 0.3259, 0.1966, 0.5, 0.2005, 0.5, 0.2319, 0.4126, 0.2312, 0.4131, 0.1996, 0.3283, 0.4524, 0.2541, 0.4585, 0.2504, 0.4265, 0.3264, 0.4206, 0.09315, 0.484, 0.0732, 0.4848, 0.06936, 0.4594, 0.08682, 0.4426, 0.1415, 0.4766, 0.09315, 0.484, 0.08682, 0.4426, 0.135, 0.4356, 0.2541, 0.4585, 0.2178, 0.4632, 0.213, 0.4308, 0.2504, 0.4265, 0.2026, 0.4668, 0.1415, 0.4766, 0.135, 0.4356, 0.196, 0.4248, 0.3234, 0.2614, 0.2445, 0.2582, 0.2472, 0.2247, 0.3245, 0.2289, 0.5, 0.3855, 0.4999, 0.4166, 0.4133, 0.4175, 0.4126, 0.3861, 0.4126, 0.3861, 0.4133, 0.4175, 0.3264, 0.4206, 0.3247, 0.3884, 0.1253, 0.2607, 0.07736, 0.2571, 0.08212, 0.2162, 0.1304, 0.221, 0.2044, 0.2557, 0.1845, 0.2715, 0.192, 0.229, 0.209, 0.222, 0.2445, 0.2582, 0.2044, 0.2557, 0.209, 0.222, 0.2472, 0.2247, 0.04668, 0.437, 0.06563, 0.4343, 0.06936, 0.4594, 0.05035, 0.4622, 0.00383, 0.4124, 0.02766, 0.4397, 0.03129, 0.465, 0.009174, 0.4539, 0.1845, 0.2715, 0.1253, 0.2607, 0.1304, 0.221, 0.192, 0.229, 0.02766, 0.4397, 0.04668, 0.437, 0.05035, 0.4622, 0.03129, 0.465, 0.213, 0.4308, 0.196, 0.4248, 0.1867, 0.3834, 0.207, 0.398, 0.4126, 0.2312, 0.4121, 0.2628, 0.3234, 0.2614, 0.3245, 0.2289, 0.5, 0.2319, 0.5, 0.2633, 0.4121, 0.2628, 0.4126, 0.2312, 0.3264, 0.4206, 0.2504, 0.4265, 0.2465, 0.3937, 0.3247, 0.3884, 0.08682, 0.4426, 0.06936, 0.4594, 0.06563, 0.4343, 0.0806, 0.4018, 0.135, 0.4356, 0.08682, 0.4426, 0.0806, 0.4018, 0.1281, 0.396, 0.2504, 0.4265, 0.213, 0.4308, 0.207, 0.398, 0.2465, 0.3937, 0.196, 0.4248, 0.135, 0.4356, 0.1281, 0.396, 0.1867, 0.3834, 0.3228, 0.289, 0.2421, 0.2878, 0.2445, 0.2582, 0.3234, 0.2614, 0.5, 0.3589, 0.5, 0.3855, 0.4126, 0.3861, 0.4122, 0.3593, 0.4122, 0.3593, 0.4126, 0.3861, 0.3247, 0.3884, 0.3236, 0.3608, 0.1209, 0.2945, 0.07422, 0.2925, 0.07736, 0.2571, 0.1253, 0.2607, 0.1985, 0.2877, 0.1692, 0.2992, 0.1845, 0.2715, 0.2044, 0.2557, 0.2421, 0.2878, 0.1985, 0.2877, 0.2044, 0.2557, 0.2445, 0.2582, 0.04366, 0.4158, 0.06248, 0.4131, 0.06563, 0.4343, 0.04668, 0.437, 7.762e-05, 0.3768, 0.02482, 0.4184, 0.02766, 0.4397, 0.00383, 0.4124, 0.1692, 0.2992, 0.1209, 0.2945, 0.1253, 0.2607, 0.1845, 0.2715, 0.02482, 0.4184, 0.04366, 0.4158, 0.04668, 0.437, 0.02766, 0.4397])
me_arkanoide.materials.append(mat_material)
me_arkanoide.use_remesh_preserve_volume = False
me_arkanoide.use_remesh_preserve_attributes = False
me_arkanoide.use_mirror_vertex_groups = False
me_arkanoide.update()

# ---- objects
ob_point_002 = bpy.data.objects.new('Point.002', light_point_002)
ob_point_001 = bpy.data.objects.new('Point.001', light_point_001)
ob_point = bpy.data.objects.new('Point', light_point)
ob_arkanoide = bpy.data.objects.new('Arkanoide', me_arkanoide)
ob_lamp = bpy.data.objects.new('Lamp', light_lamp)
ob_camera = bpy.data.objects.new('Camera', cam_camera)

# ---- transforms, parenting, visibility, modifiers, constraints
ob_point_002.location = (1.238, 4.567, -0.4019)
ob_point_002.lineart.crease_threshold = 0.0
ob_point_001.location = (-0.01621, -5.9, -1.063)
ob_point_001.lineart.crease_threshold = 0.0
ob_point.location = (-4.913, 0.6263, 6.09)
ob_point.lineart.crease_threshold = 0.0
ob_arkanoide.location = (0.0, 0.0, 0.0)
ob_arkanoide.scale = (0.5, 0.5, 0.5)
ob_arkanoide.lock_rotations_4d = False
ob_arkanoide.empty_display_type = 'ARROWS'
ob_arkanoide.lineart.crease_threshold = 0.0
ob_lamp.location = (4.105, 1.85, 6.006)
ob_lamp.rotation_euler = (0.6503, 0.05522, 1.866)
ob_lamp.lock_rotations_4d = False
ob_lamp.empty_display_type = 'ARROWS'
ob_lamp.color = (0.0, 0.0, 0.0, 0.0)
ob_lamp.lineart.crease_threshold = 0.0
ob_camera.location = (7.481, -6.508, 5.344)
ob_camera.rotation_euler = (1.109, 0.01082, 0.8149)
ob_camera.lock_rotations_4d = False
ob_camera.empty_display_type = 'ARROWS'
ob_camera.color = (0.0, 0.0, 0.0, 0.0)
ob_camera.display_type = 'WIRE'
ob_camera.lineart.crease_threshold = 0.0

# ---- collection membership
col_collection_1.objects.link(ob_point_002)
col_collection_1.objects.link(ob_point_001)
col_collection_1.objects.link(ob_point)
col_collection_1.objects.link(ob_arkanoide)
col_collection_1.objects.link(ob_lamp)
col_collection_1.objects.link(ob_camera)

# ---- scene / render settings (as saved in the file)
scene.camera = ob_camera
scene.frame_start = 1; scene.frame_end = 120; scene.frame_set(120)
scene.render.engine = 'BLENDER_EEVEE_NEXT'
scene.render.resolution_percentage = 50
scene.render.dither_intensity = 0.0
scene.cycles.use_denoising = False
scene.cycles.samples = 10
scene.cycles.sampling_pattern = 'TABULATED_SOBOL'
scene.cycles.light_sampling_threshold = 0.0
scene.cycles.use_adaptive_sampling = False
scene.cycles.use_light_tree = False
scene.cycles.blur_glossy = 0.0
scene.cycles.volume_bounces = 1
scene.cycles.pixel_filter_type = 'GAUSSIAN'
scene.cycles.sample_clamp_indirect = 0.0
scene.view_settings.view_transform = 'Standard'
bpy.context.view_layer.update()
